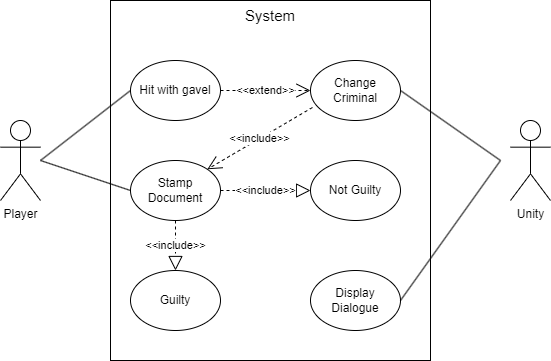

The diagram above was exported from draw.io. Its source (the exported page's mxGraphModel, read from the mxfile embedded in the PNG):
<mxGraphModel dx="1434" dy="774" grid="1" gridSize="10" guides="1" tooltips="1" connect="1" arrows="1" fold="1" page="1" pageScale="1" pageWidth="827" pageHeight="1169" math="0" shadow="0">
  <root>
    <mxCell id="0" />
    <mxCell id="1" parent="0" />
    <mxCell id="opmh80StvWt7vcX-S3ub-20" value="Player" style="shape=umlActor;verticalLabelPosition=bottom;verticalAlign=top;html=1;outlineConnect=0;" vertex="1" parent="1">
      <mxGeometry x="139" y="200" width="40" height="80" as="geometry" />
    </mxCell>
    <mxCell id="opmh80StvWt7vcX-S3ub-21" value="System" style="rounded=0;whiteSpace=wrap;html=1;verticalAlign=top;fontSize=15;" vertex="1" parent="1">
      <mxGeometry x="249" y="80" width="320" height="360" as="geometry" />
    </mxCell>
    <mxCell id="opmh80StvWt7vcX-S3ub-22" value="Stamp Document" style="ellipse;whiteSpace=wrap;html=1;" vertex="1" parent="1">
      <mxGeometry x="269" y="240" width="90" height="60" as="geometry" />
    </mxCell>
    <mxCell id="opmh80StvWt7vcX-S3ub-25" value="Guilty" style="ellipse;whiteSpace=wrap;html=1;" vertex="1" parent="1">
      <mxGeometry x="269" y="350" width="90" height="60" as="geometry" />
    </mxCell>
    <mxCell id="opmh80StvWt7vcX-S3ub-26" value="Not Guilty" style="ellipse;whiteSpace=wrap;html=1;" vertex="1" parent="1">
      <mxGeometry x="449" y="240" width="90" height="60" as="geometry" />
    </mxCell>
    <mxCell id="opmh80StvWt7vcX-S3ub-36" value="Hit with gavel" style="ellipse;whiteSpace=wrap;html=1;" vertex="1" parent="1">
      <mxGeometry x="269" y="140" width="90" height="60" as="geometry" />
    </mxCell>
    <mxCell id="opmh80StvWt7vcX-S3ub-37" value="" style="endArrow=none;html=1;rounded=0;exitX=0;exitY=0.5;exitDx=0;exitDy=0;" edge="1" parent="1" source="opmh80StvWt7vcX-S3ub-22">
      <mxGeometry width="50" height="50" relative="1" as="geometry">
        <mxPoint x="439" y="300" as="sourcePoint" />
        <mxPoint x="179" y="240" as="targetPoint" />
      </mxGeometry>
    </mxCell>
    <mxCell id="opmh80StvWt7vcX-S3ub-38" value="" style="endArrow=none;html=1;rounded=0;exitX=0;exitY=0.5;exitDx=0;exitDy=0;" edge="1" parent="1" source="opmh80StvWt7vcX-S3ub-36">
      <mxGeometry width="50" height="50" relative="1" as="geometry">
        <mxPoint x="239" y="310" as="sourcePoint" />
        <mxPoint x="179" y="240" as="targetPoint" />
      </mxGeometry>
    </mxCell>
    <mxCell id="opmh80StvWt7vcX-S3ub-39" value="Change Criminal" style="ellipse;whiteSpace=wrap;html=1;" vertex="1" parent="1">
      <mxGeometry x="449" y="140" width="90" height="60" as="geometry" />
    </mxCell>
    <mxCell id="opmh80StvWt7vcX-S3ub-40" value="&amp;lt;&amp;lt;include&amp;gt;&amp;gt;" style="endArrow=open;endSize=12;dashed=1;html=1;rounded=0;exitX=0.022;exitY=0.783;exitDx=0;exitDy=0;entryX=1;entryY=0;entryDx=0;entryDy=0;exitPerimeter=0;" edge="1" parent="1" source="opmh80StvWt7vcX-S3ub-39" target="opmh80StvWt7vcX-S3ub-22">
      <mxGeometry width="160" relative="1" as="geometry">
        <mxPoint x="369" y="310" as="sourcePoint" />
        <mxPoint x="459" y="260" as="targetPoint" />
      </mxGeometry>
    </mxCell>
    <mxCell id="opmh80StvWt7vcX-S3ub-43" value="&amp;lt;&amp;lt;include&amp;gt;&amp;gt;" style="endArrow=block;dashed=1;endFill=0;endSize=12;html=1;rounded=0;entryX=0;entryY=0.5;entryDx=0;entryDy=0;" edge="1" parent="1" source="opmh80StvWt7vcX-S3ub-22" target="opmh80StvWt7vcX-S3ub-26">
      <mxGeometry width="160" relative="1" as="geometry">
        <mxPoint x="389" y="260" as="sourcePoint" />
        <mxPoint x="549" y="260" as="targetPoint" />
      </mxGeometry>
    </mxCell>
    <mxCell id="opmh80StvWt7vcX-S3ub-45" value="&amp;lt;&amp;lt;extend&amp;gt;&amp;gt;" style="endArrow=open;endSize=12;dashed=1;html=1;rounded=0;exitX=1;exitY=0.5;exitDx=0;exitDy=0;entryX=0;entryY=0.5;entryDx=0;entryDy=0;" edge="1" parent="1" source="opmh80StvWt7vcX-S3ub-36" target="opmh80StvWt7vcX-S3ub-39">
      <mxGeometry width="160" relative="1" as="geometry">
        <mxPoint x="389" y="160" as="sourcePoint" />
        <mxPoint x="549" y="160" as="targetPoint" />
      </mxGeometry>
    </mxCell>
    <mxCell id="opmh80StvWt7vcX-S3ub-47" value="Unity" style="shape=umlActor;verticalLabelPosition=bottom;verticalAlign=top;html=1;outlineConnect=0;" vertex="1" parent="1">
      <mxGeometry x="649" y="200" width="40" height="80" as="geometry" />
    </mxCell>
    <mxCell id="opmh80StvWt7vcX-S3ub-49" value="" style="endArrow=none;html=1;rounded=0;exitX=1;exitY=0.5;exitDx=0;exitDy=0;" edge="1" parent="1" source="opmh80StvWt7vcX-S3ub-39">
      <mxGeometry width="50" height="50" relative="1" as="geometry">
        <mxPoint x="279" y="180" as="sourcePoint" />
        <mxPoint x="639" y="240" as="targetPoint" />
      </mxGeometry>
    </mxCell>
    <mxCell id="opmh80StvWt7vcX-S3ub-51" value="&amp;lt;&amp;lt;include&amp;gt;&amp;gt;" style="endArrow=block;dashed=1;endFill=0;endSize=12;html=1;rounded=0;entryX=0.5;entryY=0;entryDx=0;entryDy=0;exitX=0.5;exitY=1;exitDx=0;exitDy=0;" edge="1" parent="1" source="opmh80StvWt7vcX-S3ub-22" target="opmh80StvWt7vcX-S3ub-25">
      <mxGeometry width="160" relative="1" as="geometry">
        <mxPoint x="369" y="260" as="sourcePoint" />
        <mxPoint x="459" y="260" as="targetPoint" />
      </mxGeometry>
    </mxCell>
    <mxCell id="opmh80StvWt7vcX-S3ub-52" value="Display Dialogue" style="ellipse;whiteSpace=wrap;html=1;" vertex="1" parent="1">
      <mxGeometry x="449" y="350" width="90" height="60" as="geometry" />
    </mxCell>
    <mxCell id="opmh80StvWt7vcX-S3ub-53" value="" style="endArrow=none;html=1;rounded=0;exitX=1;exitY=0.5;exitDx=0;exitDy=0;" edge="1" parent="1" source="opmh80StvWt7vcX-S3ub-52">
      <mxGeometry width="50" height="50" relative="1" as="geometry">
        <mxPoint x="549" y="180" as="sourcePoint" />
        <mxPoint x="639" y="240" as="targetPoint" />
      </mxGeometry>
    </mxCell>
  </root>
</mxGraphModel>